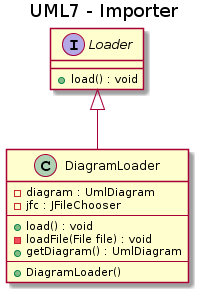

The diagram above was rendered by PlantUML. Its source (embedded in the PNG):
@startuml
title UML7 - Importer

interface Loader {
    + load() : void
}

class DiagramLoader {
    - diagram : UmlDiagram
    - jfc : JFileChooser
    --
    + load() : void
    - loadFile(File file) : void
    + getDiagram() : UmlDiagram
    --
    + DiagramLoader()
}

Loader <|-- DiagramLoader
@enduml